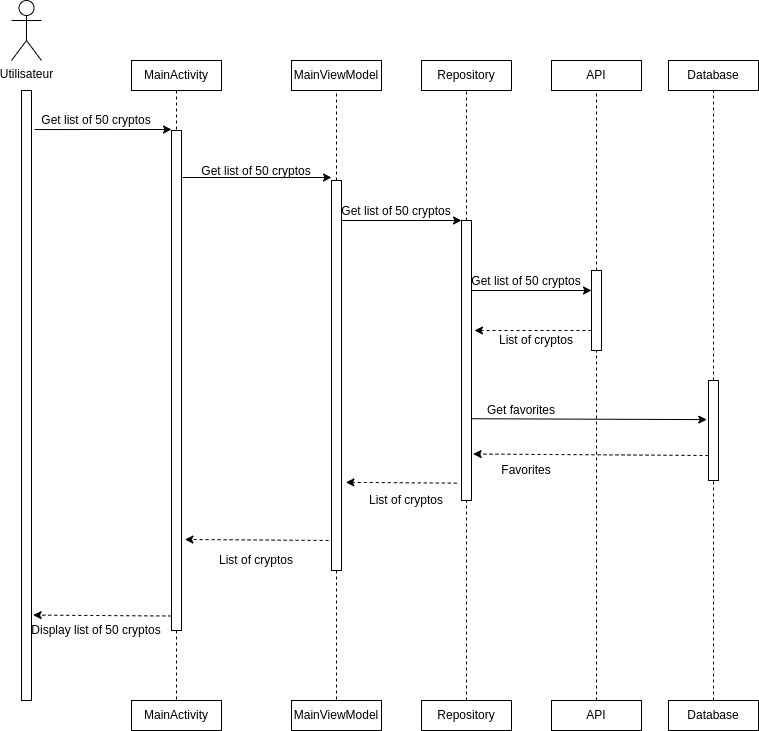

The diagram above was exported from draw.io. Its source (the exported page's mxGraphModel, read from the mxfile embedded in the PNG):
<mxGraphModel dx="1422" dy="773" grid="1" gridSize="10" guides="1" tooltips="1" connect="1" arrows="1" fold="1" page="1" pageScale="1" pageWidth="827" pageHeight="1169" math="0" shadow="0">
  <root>
    <mxCell id="0" />
    <mxCell id="1" parent="0" />
    <mxCell id="AeaX7yOqvR5EUm92ubHY-1" value="Utilisateur&lt;br&gt;" style="shape=umlActor;verticalLabelPosition=bottom;verticalAlign=top;html=1;outlineConnect=0;" vertex="1" parent="1">
      <mxGeometry x="80" y="60" width="30" height="60" as="geometry" />
    </mxCell>
    <mxCell id="AeaX7yOqvR5EUm92ubHY-7" value="" style="rounded=0;whiteSpace=wrap;html=1;" vertex="1" parent="1">
      <mxGeometry x="90" y="150" width="10" height="610" as="geometry" />
    </mxCell>
    <mxCell id="AeaX7yOqvR5EUm92ubHY-8" value="" style="endArrow=classic;html=1;exitX=1.3;exitY=0.064;exitDx=0;exitDy=0;exitPerimeter=0;" edge="1" parent="1" source="AeaX7yOqvR5EUm92ubHY-7">
      <mxGeometry width="50" height="50" relative="1" as="geometry">
        <mxPoint x="400" y="410" as="sourcePoint" />
        <mxPoint x="240" y="189" as="targetPoint" />
      </mxGeometry>
    </mxCell>
    <mxCell id="AeaX7yOqvR5EUm92ubHY-9" value="" style="rounded=0;whiteSpace=wrap;html=1;" vertex="1" parent="1">
      <mxGeometry x="240" y="190" width="10" height="500" as="geometry" />
    </mxCell>
    <mxCell id="AeaX7yOqvR5EUm92ubHY-10" value="Get list of 50 cryptos" style="text;html=1;strokeColor=none;fillColor=none;align=center;verticalAlign=middle;whiteSpace=wrap;rounded=0;" vertex="1" parent="1">
      <mxGeometry x="100" y="170" width="130" height="20" as="geometry" />
    </mxCell>
    <mxCell id="AeaX7yOqvR5EUm92ubHY-13" value="MainActivity" style="rounded=0;whiteSpace=wrap;html=1;" vertex="1" parent="1">
      <mxGeometry x="200" y="120" width="90" height="30" as="geometry" />
    </mxCell>
    <mxCell id="AeaX7yOqvR5EUm92ubHY-14" value="" style="endArrow=none;dashed=1;html=1;exitX=0.5;exitY=1;exitDx=0;exitDy=0;entryX=0.5;entryY=0;entryDx=0;entryDy=0;" edge="1" parent="1" source="AeaX7yOqvR5EUm92ubHY-13" target="AeaX7yOqvR5EUm92ubHY-9">
      <mxGeometry width="50" height="50" relative="1" as="geometry">
        <mxPoint x="400" y="480" as="sourcePoint" />
        <mxPoint x="450" y="430" as="targetPoint" />
      </mxGeometry>
    </mxCell>
    <mxCell id="AeaX7yOqvR5EUm92ubHY-15" value="" style="endArrow=none;dashed=1;html=1;exitX=0.5;exitY=1;exitDx=0;exitDy=0;" edge="1" parent="1" source="AeaX7yOqvR5EUm92ubHY-9">
      <mxGeometry width="50" height="50" relative="1" as="geometry">
        <mxPoint x="400" y="480" as="sourcePoint" />
        <mxPoint x="245" y="770" as="targetPoint" />
      </mxGeometry>
    </mxCell>
    <mxCell id="AeaX7yOqvR5EUm92ubHY-16" value="MainActivity" style="rounded=0;whiteSpace=wrap;html=1;" vertex="1" parent="1">
      <mxGeometry x="200" y="760" width="90" height="30" as="geometry" />
    </mxCell>
    <mxCell id="AeaX7yOqvR5EUm92ubHY-17" value="" style="endArrow=classic;html=1;exitX=1.1;exitY=0.094;exitDx=0;exitDy=0;exitPerimeter=0;" edge="1" parent="1" source="AeaX7yOqvR5EUm92ubHY-9">
      <mxGeometry width="50" height="50" relative="1" as="geometry">
        <mxPoint x="400" y="480" as="sourcePoint" />
        <mxPoint x="400" y="237" as="targetPoint" />
      </mxGeometry>
    </mxCell>
    <mxCell id="AeaX7yOqvR5EUm92ubHY-18" value="" style="rounded=0;whiteSpace=wrap;html=1;" vertex="1" parent="1">
      <mxGeometry x="400" y="240" width="10" height="390" as="geometry" />
    </mxCell>
    <mxCell id="AeaX7yOqvR5EUm92ubHY-19" value="" style="endArrow=none;dashed=1;html=1;exitX=0.5;exitY=0;exitDx=0;exitDy=0;" edge="1" parent="1" source="AeaX7yOqvR5EUm92ubHY-18">
      <mxGeometry width="50" height="50" relative="1" as="geometry">
        <mxPoint x="400" y="480" as="sourcePoint" />
        <mxPoint x="405" y="150" as="targetPoint" />
      </mxGeometry>
    </mxCell>
    <mxCell id="AeaX7yOqvR5EUm92ubHY-20" value="MainViewModel" style="rounded=0;whiteSpace=wrap;html=1;" vertex="1" parent="1">
      <mxGeometry x="360" y="120" width="90" height="30" as="geometry" />
    </mxCell>
    <mxCell id="AeaX7yOqvR5EUm92ubHY-21" value="MainViewModel" style="rounded=0;whiteSpace=wrap;html=1;" vertex="1" parent="1">
      <mxGeometry x="360" y="760" width="90" height="30" as="geometry" />
    </mxCell>
    <mxCell id="AeaX7yOqvR5EUm92ubHY-22" value="" style="endArrow=none;dashed=1;html=1;exitX=0.5;exitY=1;exitDx=0;exitDy=0;entryX=0.5;entryY=0;entryDx=0;entryDy=0;" edge="1" parent="1" source="AeaX7yOqvR5EUm92ubHY-18" target="AeaX7yOqvR5EUm92ubHY-21">
      <mxGeometry width="50" height="50" relative="1" as="geometry">
        <mxPoint x="400" y="480" as="sourcePoint" />
        <mxPoint x="450" y="430" as="targetPoint" />
      </mxGeometry>
    </mxCell>
    <mxCell id="AeaX7yOqvR5EUm92ubHY-23" value="Repository" style="rounded=0;whiteSpace=wrap;html=1;" vertex="1" parent="1">
      <mxGeometry x="490" y="120" width="90" height="30" as="geometry" />
    </mxCell>
    <mxCell id="AeaX7yOqvR5EUm92ubHY-24" value="API" style="rounded=0;whiteSpace=wrap;html=1;" vertex="1" parent="1">
      <mxGeometry x="620" y="120" width="90" height="30" as="geometry" />
    </mxCell>
    <mxCell id="AeaX7yOqvR5EUm92ubHY-25" value="Database" style="rounded=0;whiteSpace=wrap;html=1;" vertex="1" parent="1">
      <mxGeometry x="737" y="120" width="90" height="30" as="geometry" />
    </mxCell>
    <mxCell id="AeaX7yOqvR5EUm92ubHY-26" value="" style="endArrow=classic;html=1;entryX=0;entryY=0;entryDx=0;entryDy=0;" edge="1" parent="1" target="AeaX7yOqvR5EUm92ubHY-27">
      <mxGeometry width="50" height="50" relative="1" as="geometry">
        <mxPoint x="410" y="280" as="sourcePoint" />
        <mxPoint x="520" y="280" as="targetPoint" />
      </mxGeometry>
    </mxCell>
    <mxCell id="AeaX7yOqvR5EUm92ubHY-27" value="" style="rounded=0;whiteSpace=wrap;html=1;" vertex="1" parent="1">
      <mxGeometry x="530" y="280" width="10" height="280" as="geometry" />
    </mxCell>
    <mxCell id="AeaX7yOqvR5EUm92ubHY-28" value="" style="endArrow=none;dashed=1;html=1;entryX=0.5;entryY=1;entryDx=0;entryDy=0;exitX=0.5;exitY=0;exitDx=0;exitDy=0;" edge="1" parent="1" source="AeaX7yOqvR5EUm92ubHY-27" target="AeaX7yOqvR5EUm92ubHY-23">
      <mxGeometry width="50" height="50" relative="1" as="geometry">
        <mxPoint x="400" y="480" as="sourcePoint" />
        <mxPoint x="450" y="430" as="targetPoint" />
      </mxGeometry>
    </mxCell>
    <mxCell id="AeaX7yOqvR5EUm92ubHY-29" value="" style="endArrow=none;dashed=1;html=1;entryX=0.5;entryY=1;entryDx=0;entryDy=0;" edge="1" parent="1" target="AeaX7yOqvR5EUm92ubHY-27">
      <mxGeometry width="50" height="50" relative="1" as="geometry">
        <mxPoint x="535" y="760" as="sourcePoint" />
        <mxPoint x="520" y="600" as="targetPoint" />
      </mxGeometry>
    </mxCell>
    <mxCell id="AeaX7yOqvR5EUm92ubHY-30" value="Repository" style="rounded=0;whiteSpace=wrap;html=1;" vertex="1" parent="1">
      <mxGeometry x="490" y="760" width="90" height="30" as="geometry" />
    </mxCell>
    <mxCell id="AeaX7yOqvR5EUm92ubHY-31" value="API" style="rounded=0;whiteSpace=wrap;html=1;" vertex="1" parent="1">
      <mxGeometry x="620" y="760" width="90" height="30" as="geometry" />
    </mxCell>
    <mxCell id="AeaX7yOqvR5EUm92ubHY-32" value="Database" style="rounded=0;whiteSpace=wrap;html=1;" vertex="1" parent="1">
      <mxGeometry x="737" y="760" width="90" height="30" as="geometry" />
    </mxCell>
    <mxCell id="AeaX7yOqvR5EUm92ubHY-33" value="Get list of 50 cryptos" style="text;html=1;strokeColor=none;fillColor=none;align=center;verticalAlign=middle;whiteSpace=wrap;rounded=0;" vertex="1" parent="1">
      <mxGeometry x="260" y="230" width="130" as="geometry" />
    </mxCell>
    <mxCell id="AeaX7yOqvR5EUm92ubHY-34" value="Get list of 50 cryptos" style="text;html=1;strokeColor=none;fillColor=none;align=center;verticalAlign=middle;whiteSpace=wrap;rounded=0;" vertex="1" parent="1">
      <mxGeometry x="400" y="270" width="130" as="geometry" />
    </mxCell>
    <mxCell id="AeaX7yOqvR5EUm92ubHY-35" value="" style="rounded=0;whiteSpace=wrap;html=1;" vertex="1" parent="1">
      <mxGeometry x="660" y="330" width="10" height="80" as="geometry" />
    </mxCell>
    <mxCell id="AeaX7yOqvR5EUm92ubHY-36" value="" style="endArrow=none;dashed=1;html=1;entryX=0.5;entryY=1;entryDx=0;entryDy=0;exitX=0.5;exitY=0;exitDx=0;exitDy=0;" edge="1" parent="1" source="AeaX7yOqvR5EUm92ubHY-35" target="AeaX7yOqvR5EUm92ubHY-24">
      <mxGeometry width="50" height="50" relative="1" as="geometry">
        <mxPoint x="330" y="490" as="sourcePoint" />
        <mxPoint x="380" y="440" as="targetPoint" />
      </mxGeometry>
    </mxCell>
    <mxCell id="AeaX7yOqvR5EUm92ubHY-37" value="" style="endArrow=none;dashed=1;html=1;entryX=0.5;entryY=1;entryDx=0;entryDy=0;exitX=0.5;exitY=0;exitDx=0;exitDy=0;" edge="1" parent="1" source="AeaX7yOqvR5EUm92ubHY-31" target="AeaX7yOqvR5EUm92ubHY-35">
      <mxGeometry width="50" height="50" relative="1" as="geometry">
        <mxPoint x="330" y="490" as="sourcePoint" />
        <mxPoint x="380" y="440" as="targetPoint" />
      </mxGeometry>
    </mxCell>
    <mxCell id="AeaX7yOqvR5EUm92ubHY-38" value="Get list of 50 cryptos" style="text;html=1;strokeColor=none;fillColor=none;align=center;verticalAlign=middle;whiteSpace=wrap;rounded=0;" vertex="1" parent="1">
      <mxGeometry x="530" y="340" width="130" as="geometry" />
    </mxCell>
    <mxCell id="AeaX7yOqvR5EUm92ubHY-39" value="" style="endArrow=classic;html=1;exitX=1;exitY=0.25;exitDx=0;exitDy=0;entryX=0;entryY=0.25;entryDx=0;entryDy=0;" edge="1" parent="1" source="AeaX7yOqvR5EUm92ubHY-27" target="AeaX7yOqvR5EUm92ubHY-35">
      <mxGeometry width="50" height="50" relative="1" as="geometry">
        <mxPoint x="330" y="490" as="sourcePoint" />
        <mxPoint x="650" y="350" as="targetPoint" />
      </mxGeometry>
    </mxCell>
    <mxCell id="AeaX7yOqvR5EUm92ubHY-40" value="" style="endArrow=classic;html=1;exitX=0;exitY=0.75;exitDx=0;exitDy=0;dashed=1;" edge="1" parent="1" source="AeaX7yOqvR5EUm92ubHY-35">
      <mxGeometry width="50" height="50" relative="1" as="geometry">
        <mxPoint x="330" y="490" as="sourcePoint" />
        <mxPoint x="543" y="390" as="targetPoint" />
      </mxGeometry>
    </mxCell>
    <mxCell id="AeaX7yOqvR5EUm92ubHY-41" value="" style="rounded=0;whiteSpace=wrap;html=1;" vertex="1" parent="1">
      <mxGeometry x="777" y="440" width="10" height="100" as="geometry" />
    </mxCell>
    <mxCell id="AeaX7yOqvR5EUm92ubHY-42" value="" style="endArrow=none;dashed=1;html=1;entryX=0.5;entryY=1;entryDx=0;entryDy=0;exitX=0.5;exitY=0;exitDx=0;exitDy=0;" edge="1" parent="1" source="AeaX7yOqvR5EUm92ubHY-41" target="AeaX7yOqvR5EUm92ubHY-25">
      <mxGeometry width="50" height="50" relative="1" as="geometry">
        <mxPoint x="330" y="490" as="sourcePoint" />
        <mxPoint x="380" y="440" as="targetPoint" />
      </mxGeometry>
    </mxCell>
    <mxCell id="AeaX7yOqvR5EUm92ubHY-43" value="" style="endArrow=none;dashed=1;html=1;entryX=0.5;entryY=1;entryDx=0;entryDy=0;exitX=0.5;exitY=0;exitDx=0;exitDy=0;" edge="1" parent="1" source="AeaX7yOqvR5EUm92ubHY-32" target="AeaX7yOqvR5EUm92ubHY-41">
      <mxGeometry width="50" height="50" relative="1" as="geometry">
        <mxPoint x="330" y="490" as="sourcePoint" />
        <mxPoint x="380" y="440" as="targetPoint" />
      </mxGeometry>
    </mxCell>
    <mxCell id="AeaX7yOqvR5EUm92ubHY-44" value="" style="endArrow=classic;html=1;exitX=0.983;exitY=0.708;exitDx=0;exitDy=0;exitPerimeter=0;entryX=-0.172;entryY=0.391;entryDx=0;entryDy=0;entryPerimeter=0;" edge="1" parent="1" source="AeaX7yOqvR5EUm92ubHY-27" target="AeaX7yOqvR5EUm92ubHY-41">
      <mxGeometry width="50" height="50" relative="1" as="geometry">
        <mxPoint x="330" y="490" as="sourcePoint" />
        <mxPoint x="380" y="440" as="targetPoint" />
      </mxGeometry>
    </mxCell>
    <mxCell id="AeaX7yOqvR5EUm92ubHY-45" value="" style="endArrow=classic;html=1;exitX=0;exitY=0.75;exitDx=0;exitDy=0;entryX=1.164;entryY=0.834;entryDx=0;entryDy=0;entryPerimeter=0;dashed=1;" edge="1" parent="1" source="AeaX7yOqvR5EUm92ubHY-41" target="AeaX7yOqvR5EUm92ubHY-27">
      <mxGeometry width="50" height="50" relative="1" as="geometry">
        <mxPoint x="330" y="490" as="sourcePoint" />
        <mxPoint x="380" y="440" as="targetPoint" />
      </mxGeometry>
    </mxCell>
    <mxCell id="AeaX7yOqvR5EUm92ubHY-46" value="Get favorites" style="text;html=1;strokeColor=none;fillColor=none;align=center;verticalAlign=middle;whiteSpace=wrap;rounded=0;" vertex="1" parent="1">
      <mxGeometry x="550" y="460" width="80" height="20" as="geometry" />
    </mxCell>
    <mxCell id="AeaX7yOqvR5EUm92ubHY-47" value="Favorites" style="text;html=1;strokeColor=none;fillColor=none;align=center;verticalAlign=middle;whiteSpace=wrap;rounded=0;" vertex="1" parent="1">
      <mxGeometry x="575" y="520" width="40" height="20" as="geometry" />
    </mxCell>
    <mxCell id="AeaX7yOqvR5EUm92ubHY-48" value="" style="endArrow=classic;html=1;dashed=1;exitX=-0.472;exitY=0.938;exitDx=0;exitDy=0;exitPerimeter=0;entryX=1.437;entryY=0.774;entryDx=0;entryDy=0;entryPerimeter=0;" edge="1" parent="1" source="AeaX7yOqvR5EUm92ubHY-27" target="AeaX7yOqvR5EUm92ubHY-18">
      <mxGeometry width="50" height="50" relative="1" as="geometry">
        <mxPoint x="330" y="480" as="sourcePoint" />
        <mxPoint x="380" y="430" as="targetPoint" />
      </mxGeometry>
    </mxCell>
    <mxCell id="AeaX7yOqvR5EUm92ubHY-49" value="List of cryptos" style="text;html=1;strokeColor=none;fillColor=none;align=center;verticalAlign=middle;whiteSpace=wrap;rounded=0;" vertex="1" parent="1">
      <mxGeometry x="560" y="390" width="90" height="20" as="geometry" />
    </mxCell>
    <mxCell id="AeaX7yOqvR5EUm92ubHY-50" value="List of cryptos" style="text;html=1;strokeColor=none;fillColor=none;align=center;verticalAlign=middle;whiteSpace=wrap;rounded=0;" vertex="1" parent="1">
      <mxGeometry x="430" y="550" width="90" height="20" as="geometry" />
    </mxCell>
    <mxCell id="AeaX7yOqvR5EUm92ubHY-51" value="List of cryptos" style="text;html=1;strokeColor=none;fillColor=none;align=center;verticalAlign=middle;whiteSpace=wrap;rounded=0;" vertex="1" parent="1">
      <mxGeometry x="280" y="610" width="90" height="20" as="geometry" />
    </mxCell>
    <mxCell id="AeaX7yOqvR5EUm92ubHY-52" value="" style="endArrow=classic;html=1;dashed=1;exitX=-0.29;exitY=0.923;exitDx=0;exitDy=0;exitPerimeter=0;entryX=1.346;entryY=0.818;entryDx=0;entryDy=0;entryPerimeter=0;" edge="1" parent="1" source="AeaX7yOqvR5EUm92ubHY-18" target="AeaX7yOqvR5EUm92ubHY-9">
      <mxGeometry width="50" height="50" relative="1" as="geometry">
        <mxPoint x="330" y="470" as="sourcePoint" />
        <mxPoint x="380" y="420" as="targetPoint" />
      </mxGeometry>
    </mxCell>
    <mxCell id="AeaX7yOqvR5EUm92ubHY-54" value="" style="endArrow=classic;html=1;dashed=1;exitX=-0.017;exitY=0.971;exitDx=0;exitDy=0;exitPerimeter=0;entryX=1.164;entryY=0.86;entryDx=0;entryDy=0;entryPerimeter=0;" edge="1" parent="1" source="AeaX7yOqvR5EUm92ubHY-9" target="AeaX7yOqvR5EUm92ubHY-7">
      <mxGeometry width="50" height="50" relative="1" as="geometry">
        <mxPoint x="330" y="470" as="sourcePoint" />
        <mxPoint x="380" y="420" as="targetPoint" />
      </mxGeometry>
    </mxCell>
    <mxCell id="AeaX7yOqvR5EUm92ubHY-55" value="Display list of 50 cryptos" style="text;html=1;strokeColor=none;fillColor=none;align=center;verticalAlign=middle;whiteSpace=wrap;rounded=0;" vertex="1" parent="1">
      <mxGeometry x="90" y="680" width="150" height="20" as="geometry" />
    </mxCell>
  </root>
</mxGraphModel>